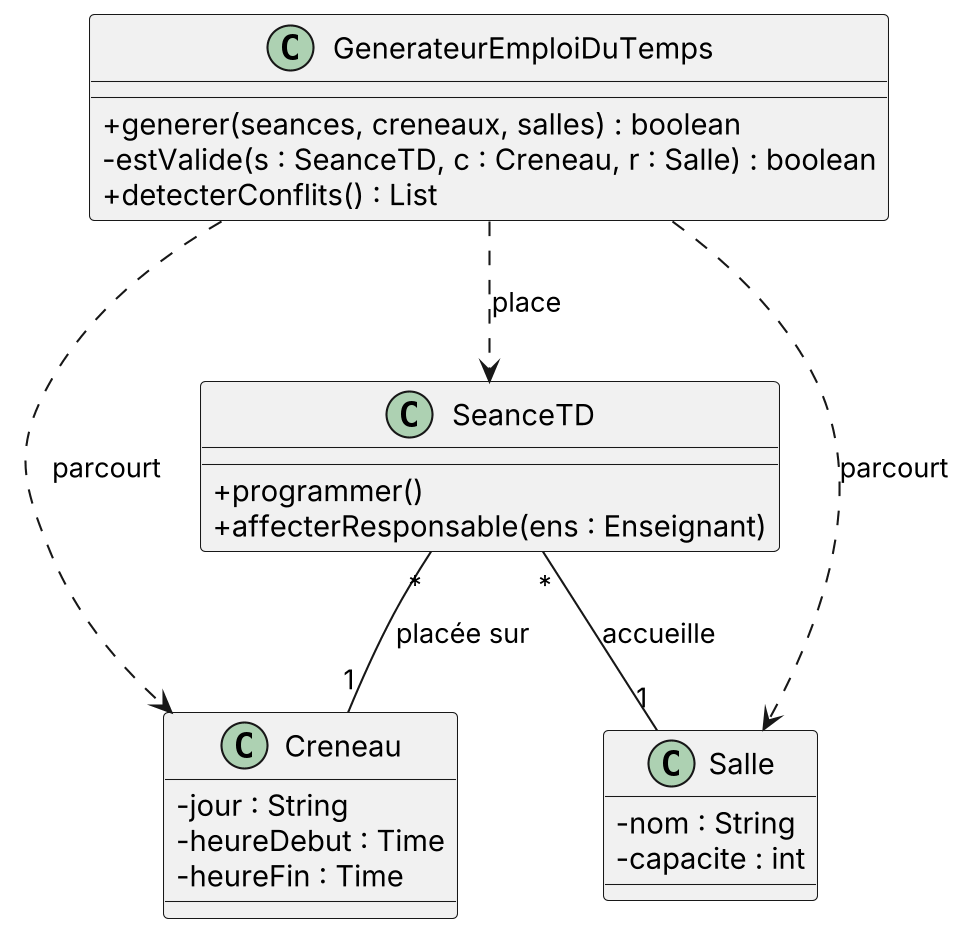

The diagram above was rendered by PlantUML. Its source (embedded in the PNG):
@startuml
skinparamlocked dpi 200
skinparam classAttributeIconSize 0
skinparam shadowing false

class GenerateurEmploiDuTemps {
  + generer(seances, creneaux, salles) : boolean
  - estValide(s : SeanceTD, c : Creneau, r : Salle) : boolean
  + detecterConflits() : List
}

class Creneau {
  - jour : String
  - heureDebut : Time
  - heureFin : Time
}

class SeanceTD {
  + programmer()
  + affecterResponsable(ens : Enseignant)
}

class Salle {
  - nom : String
  - capacite : int
}

SeanceTD "*" -- "1" Creneau : placée sur
SeanceTD "*" -- "1" Salle : accueille
GenerateurEmploiDuTemps ..> SeanceTD : place
GenerateurEmploiDuTemps ..> Creneau : parcourt
GenerateurEmploiDuTemps ..> Salle : parcourt
@enduml